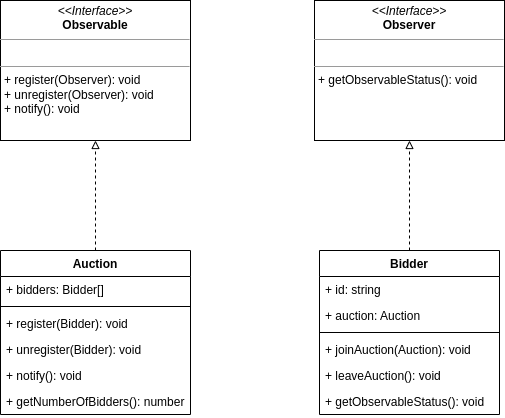

The diagram above was exported from draw.io. Its source (the exported page's mxGraphModel, read from the mxfile embedded in the PNG):
<mxGraphModel dx="1038" dy="660" grid="1" gridSize="10" guides="1" tooltips="1" connect="1" arrows="1" fold="1" page="1" pageScale="1" pageWidth="827" pageHeight="1169" math="0" shadow="0">
  <root>
    <mxCell id="0" />
    <mxCell id="1" parent="0" />
    <mxCell id="t2WnU--YSbpWQ3XK4lfi-3" value="&lt;p style=&quot;margin: 0px ; margin-top: 4px ; text-align: center&quot;&gt;&lt;i&gt;&amp;lt;&amp;lt;Interface&amp;gt;&amp;gt;&lt;/i&gt;&lt;br&gt;&lt;b&gt;Observable&lt;/b&gt;&lt;/p&gt;&lt;hr size=&quot;1&quot;&gt;&lt;p style=&quot;margin: 0px ; margin-left: 4px&quot;&gt;&lt;br&gt;&lt;/p&gt;&lt;hr size=&quot;1&quot;&gt;&lt;p style=&quot;margin: 0px ; margin-left: 4px&quot;&gt;+ register(Observer): void&lt;br&gt;&lt;/p&gt;&lt;p style=&quot;margin: 0px ; margin-left: 4px&quot;&gt;+ unregister(Observer): void&lt;br&gt;&lt;/p&gt;&lt;p style=&quot;margin: 0px ; margin-left: 4px&quot;&gt;+ notify(): void&lt;br&gt;&lt;/p&gt;" style="verticalAlign=top;align=left;overflow=fill;fontSize=12;fontFamily=Helvetica;html=1;" vertex="1" parent="1">
      <mxGeometry x="100" y="120" width="190" height="140" as="geometry" />
    </mxCell>
    <mxCell id="t2WnU--YSbpWQ3XK4lfi-4" value="&lt;p style=&quot;margin: 0px ; margin-top: 4px ; text-align: center&quot;&gt;&lt;i&gt;&amp;lt;&amp;lt;Interface&amp;gt;&amp;gt;&lt;/i&gt;&lt;br&gt;&lt;b&gt;Observer&lt;/b&gt;&lt;/p&gt;&lt;hr size=&quot;1&quot;&gt;&lt;p style=&quot;margin: 0px ; margin-left: 4px&quot;&gt;&lt;br&gt;&lt;/p&gt;&lt;hr size=&quot;1&quot;&gt;&lt;p style=&quot;margin: 0px ; margin-left: 4px&quot;&gt;+ getObservableStatus(): void&lt;/p&gt;" style="verticalAlign=top;align=left;overflow=fill;fontSize=12;fontFamily=Helvetica;html=1;" vertex="1" parent="1">
      <mxGeometry x="414" y="120" width="190" height="140" as="geometry" />
    </mxCell>
    <mxCell id="t2WnU--YSbpWQ3XK4lfi-14" style="edgeStyle=orthogonalEdgeStyle;rounded=0;orthogonalLoop=1;jettySize=auto;html=1;exitX=0.5;exitY=0;exitDx=0;exitDy=0;entryX=0.5;entryY=1;entryDx=0;entryDy=0;endArrow=block;endFill=0;dashed=1;" edge="1" parent="1" source="t2WnU--YSbpWQ3XK4lfi-5" target="t2WnU--YSbpWQ3XK4lfi-4">
      <mxGeometry relative="1" as="geometry" />
    </mxCell>
    <mxCell id="t2WnU--YSbpWQ3XK4lfi-5" value="Bidder" style="swimlane;fontStyle=1;align=center;verticalAlign=top;childLayout=stackLayout;horizontal=1;startSize=26;horizontalStack=0;resizeParent=1;resizeParentMax=0;resizeLast=0;collapsible=1;marginBottom=0;" vertex="1" parent="1">
      <mxGeometry x="419" y="370" width="180" height="164" as="geometry" />
    </mxCell>
    <mxCell id="t2WnU--YSbpWQ3XK4lfi-6" value="+ id: string" style="text;strokeColor=none;fillColor=none;align=left;verticalAlign=top;spacingLeft=4;spacingRight=4;overflow=hidden;rotatable=0;points=[[0,0.5],[1,0.5]];portConstraint=eastwest;" vertex="1" parent="t2WnU--YSbpWQ3XK4lfi-5">
      <mxGeometry y="26" width="180" height="26" as="geometry" />
    </mxCell>
    <mxCell id="t2WnU--YSbpWQ3XK4lfi-9" value="+ auction: Auction" style="text;strokeColor=none;fillColor=none;align=left;verticalAlign=top;spacingLeft=4;spacingRight=4;overflow=hidden;rotatable=0;points=[[0,0.5],[1,0.5]];portConstraint=eastwest;" vertex="1" parent="t2WnU--YSbpWQ3XK4lfi-5">
      <mxGeometry y="52" width="180" height="26" as="geometry" />
    </mxCell>
    <mxCell id="t2WnU--YSbpWQ3XK4lfi-7" value="" style="line;strokeWidth=1;fillColor=none;align=left;verticalAlign=middle;spacingTop=-1;spacingLeft=3;spacingRight=3;rotatable=0;labelPosition=right;points=[];portConstraint=eastwest;" vertex="1" parent="t2WnU--YSbpWQ3XK4lfi-5">
      <mxGeometry y="78" width="180" height="8" as="geometry" />
    </mxCell>
    <mxCell id="t2WnU--YSbpWQ3XK4lfi-8" value="+ joinAuction(Auction): void" style="text;strokeColor=none;fillColor=none;align=left;verticalAlign=top;spacingLeft=4;spacingRight=4;overflow=hidden;rotatable=0;points=[[0,0.5],[1,0.5]];portConstraint=eastwest;" vertex="1" parent="t2WnU--YSbpWQ3XK4lfi-5">
      <mxGeometry y="86" width="180" height="26" as="geometry" />
    </mxCell>
    <mxCell id="t2WnU--YSbpWQ3XK4lfi-12" value="+ leaveAuction(): void" style="text;strokeColor=none;fillColor=none;align=left;verticalAlign=top;spacingLeft=4;spacingRight=4;overflow=hidden;rotatable=0;points=[[0,0.5],[1,0.5]];portConstraint=eastwest;" vertex="1" parent="t2WnU--YSbpWQ3XK4lfi-5">
      <mxGeometry y="112" width="180" height="26" as="geometry" />
    </mxCell>
    <mxCell id="t2WnU--YSbpWQ3XK4lfi-13" value="+ getObservableStatus(): void" style="text;strokeColor=none;fillColor=none;align=left;verticalAlign=top;spacingLeft=4;spacingRight=4;overflow=hidden;rotatable=0;points=[[0,0.5],[1,0.5]];portConstraint=eastwest;" vertex="1" parent="t2WnU--YSbpWQ3XK4lfi-5">
      <mxGeometry y="138" width="180" height="26" as="geometry" />
    </mxCell>
    <mxCell id="t2WnU--YSbpWQ3XK4lfi-23" style="edgeStyle=orthogonalEdgeStyle;rounded=0;orthogonalLoop=1;jettySize=auto;html=1;exitX=0.5;exitY=0;exitDx=0;exitDy=0;entryX=0.5;entryY=1;entryDx=0;entryDy=0;dashed=1;endArrow=block;endFill=0;" edge="1" parent="1" source="t2WnU--YSbpWQ3XK4lfi-15" target="t2WnU--YSbpWQ3XK4lfi-3">
      <mxGeometry relative="1" as="geometry" />
    </mxCell>
    <mxCell id="t2WnU--YSbpWQ3XK4lfi-15" value="Auction" style="swimlane;fontStyle=1;align=center;verticalAlign=top;childLayout=stackLayout;horizontal=1;startSize=26;horizontalStack=0;resizeParent=1;resizeParentMax=0;resizeLast=0;collapsible=1;marginBottom=0;" vertex="1" parent="1">
      <mxGeometry x="100" y="370" width="190" height="164" as="geometry" />
    </mxCell>
    <mxCell id="t2WnU--YSbpWQ3XK4lfi-16" value="+ bidders: Bidder[]" style="text;strokeColor=none;fillColor=none;align=left;verticalAlign=top;spacingLeft=4;spacingRight=4;overflow=hidden;rotatable=0;points=[[0,0.5],[1,0.5]];portConstraint=eastwest;" vertex="1" parent="t2WnU--YSbpWQ3XK4lfi-15">
      <mxGeometry y="26" width="190" height="26" as="geometry" />
    </mxCell>
    <mxCell id="t2WnU--YSbpWQ3XK4lfi-18" value="" style="line;strokeWidth=1;fillColor=none;align=left;verticalAlign=middle;spacingTop=-1;spacingLeft=3;spacingRight=3;rotatable=0;labelPosition=right;points=[];portConstraint=eastwest;" vertex="1" parent="t2WnU--YSbpWQ3XK4lfi-15">
      <mxGeometry y="52" width="190" height="8" as="geometry" />
    </mxCell>
    <mxCell id="t2WnU--YSbpWQ3XK4lfi-19" value="+ register(Bidder): void" style="text;strokeColor=none;fillColor=none;align=left;verticalAlign=top;spacingLeft=4;spacingRight=4;overflow=hidden;rotatable=0;points=[[0,0.5],[1,0.5]];portConstraint=eastwest;" vertex="1" parent="t2WnU--YSbpWQ3XK4lfi-15">
      <mxGeometry y="60" width="190" height="26" as="geometry" />
    </mxCell>
    <mxCell id="t2WnU--YSbpWQ3XK4lfi-20" value="+ unregister(Bidder): void" style="text;strokeColor=none;fillColor=none;align=left;verticalAlign=top;spacingLeft=4;spacingRight=4;overflow=hidden;rotatable=0;points=[[0,0.5],[1,0.5]];portConstraint=eastwest;" vertex="1" parent="t2WnU--YSbpWQ3XK4lfi-15">
      <mxGeometry y="86" width="190" height="26" as="geometry" />
    </mxCell>
    <mxCell id="t2WnU--YSbpWQ3XK4lfi-21" value="+ notify(): void" style="text;strokeColor=none;fillColor=none;align=left;verticalAlign=top;spacingLeft=4;spacingRight=4;overflow=hidden;rotatable=0;points=[[0,0.5],[1,0.5]];portConstraint=eastwest;" vertex="1" parent="t2WnU--YSbpWQ3XK4lfi-15">
      <mxGeometry y="112" width="190" height="26" as="geometry" />
    </mxCell>
    <mxCell id="t2WnU--YSbpWQ3XK4lfi-22" value="+ getNumberOfBidders(): number" style="text;strokeColor=none;fillColor=none;align=left;verticalAlign=top;spacingLeft=4;spacingRight=4;overflow=hidden;rotatable=0;points=[[0,0.5],[1,0.5]];portConstraint=eastwest;" vertex="1" parent="t2WnU--YSbpWQ3XK4lfi-15">
      <mxGeometry y="138" width="190" height="26" as="geometry" />
    </mxCell>
  </root>
</mxGraphModel>